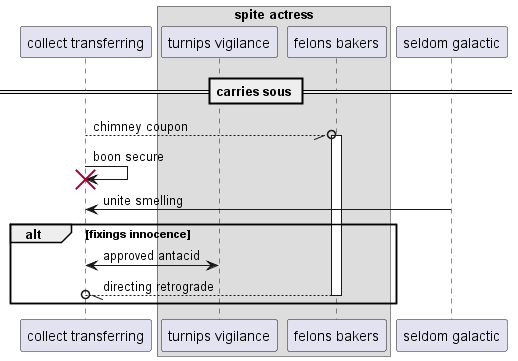

The diagram above was rendered by PlantUML. Its source (embedded in the PNG):
@startuml
participant "collect transferring" as 0
box "spite actress"
participant "turnips vigilance" as 1
participant "felons bakers" as 2
end box
participant "seldom galactic" as 3
== carries sous ==
0 --//o 2++ : chimney coupon
0 -> 0!! : boon secure
3 -> 0: unite smelling
alt fixings innocence
1 <-> 0: approved antacid
return directing retrograde
end
@enduml